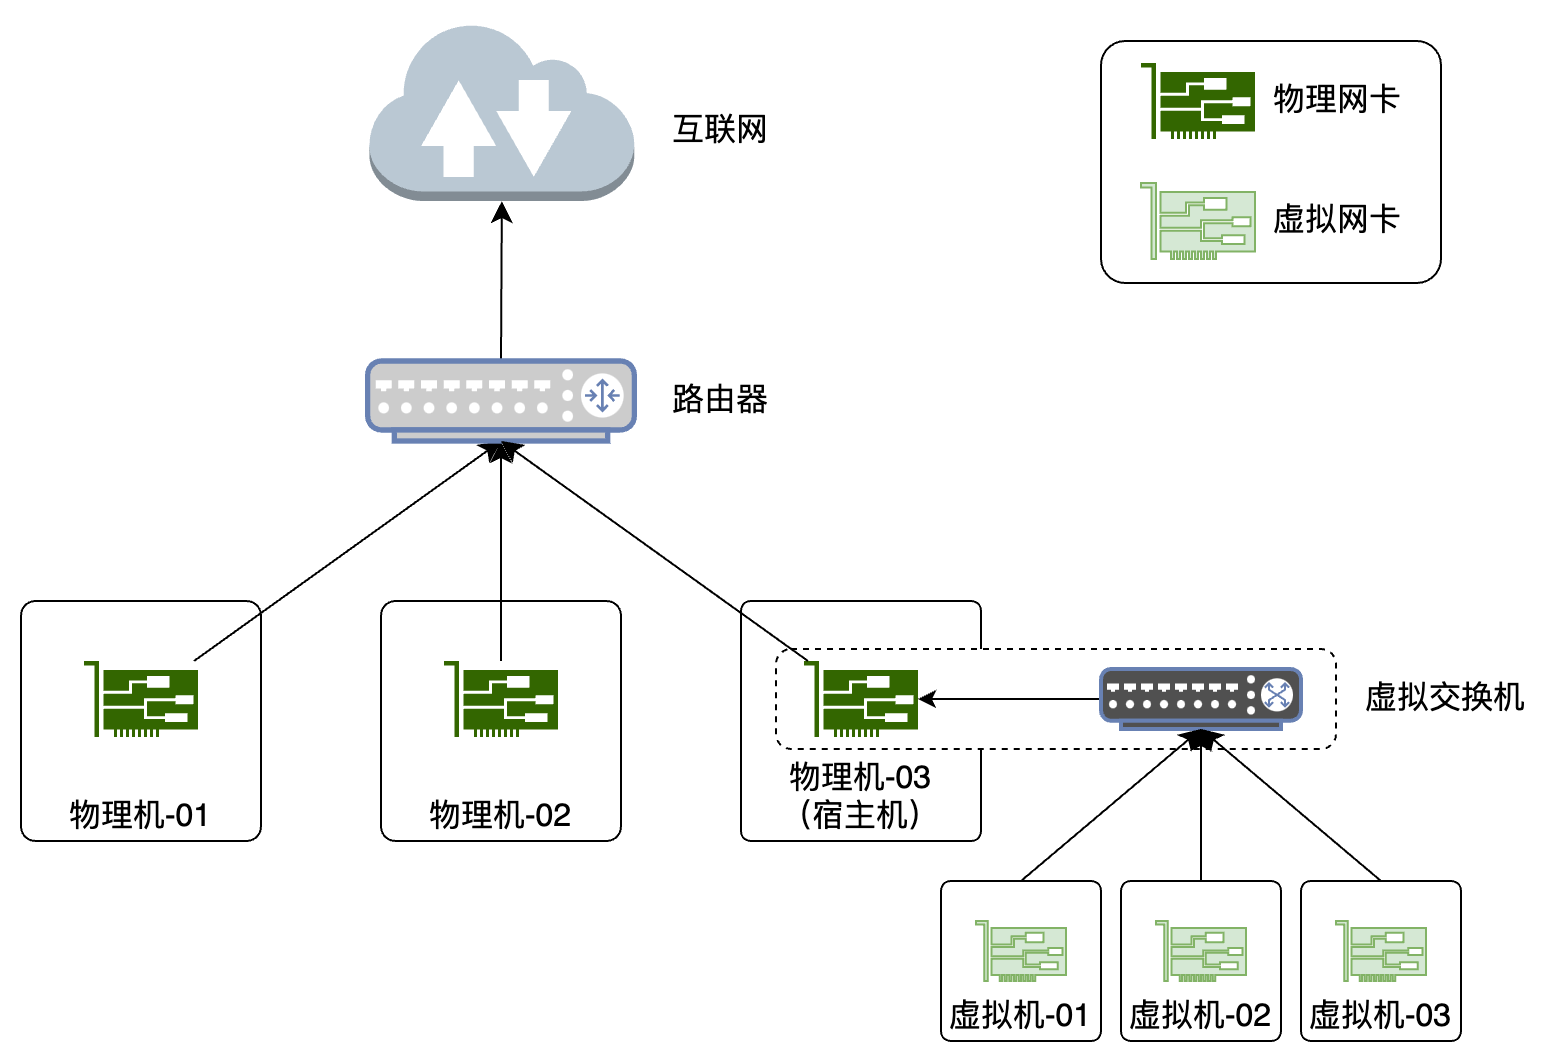

The diagram above was exported from draw.io. Its source (the exported page's mxGraphModel, read from the mxfile embedded in the PNG):
<mxGraphModel dx="1826" dy="664" grid="1" gridSize="10" guides="1" tooltips="1" connect="1" arrows="1" fold="1" page="0" pageScale="1" pageWidth="827" pageHeight="1169" math="0" shadow="0">
  <root>
    <mxCell id="0" />
    <mxCell id="1" parent="0" />
    <mxCell id="ukqAuqTdSnkhuH-BYtik-34" value="物理机-03&lt;br&gt;（宿主机）" style="rounded=1;whiteSpace=wrap;html=1;fontSize=16;arcSize=4;align=center;verticalAlign=bottom;" parent="1" vertex="1">
      <mxGeometry x="-250" y="310" width="120" height="120" as="geometry" />
    </mxCell>
    <mxCell id="ukqAuqTdSnkhuH-BYtik-31" value="物理机-02" style="rounded=1;whiteSpace=wrap;html=1;fontSize=16;arcSize=6;align=center;verticalAlign=bottom;" parent="1" vertex="1">
      <mxGeometry x="-430" y="310" width="120" height="120" as="geometry" />
    </mxCell>
    <mxCell id="ukqAuqTdSnkhuH-BYtik-28" value="物理机-01" style="rounded=1;whiteSpace=wrap;html=1;fontSize=16;arcSize=6;align=center;verticalAlign=bottom;" parent="1" vertex="1">
      <mxGeometry x="-610" y="310" width="120" height="120" as="geometry" />
    </mxCell>
    <mxCell id="ukqAuqTdSnkhuH-BYtik-17" value="" style="sketch=0;pointerEvents=1;shadow=0;dashed=0;html=1;strokeColor=none;fillColor=#336600;labelPosition=center;verticalLabelPosition=bottom;verticalAlign=top;outlineConnect=0;align=center;shape=mxgraph.office.devices.nic;fontSize=16;" parent="1" vertex="1">
      <mxGeometry x="-398.50000000000006" y="340" width="57" height="38" as="geometry" />
    </mxCell>
    <mxCell id="ukqAuqTdSnkhuH-BYtik-27" style="edgeStyle=none;curved=1;rounded=0;orthogonalLoop=1;jettySize=auto;html=1;entryX=0.5;entryY=1;entryDx=0;entryDy=0;entryPerimeter=0;fontSize=12;startSize=8;endSize=8;" parent="1" source="ukqAuqTdSnkhuH-BYtik-32" target="ukqAuqTdSnkhuH-BYtik-45" edge="1">
      <mxGeometry relative="1" as="geometry">
        <mxPoint x="-560" y="250" as="sourcePoint" />
        <mxPoint x="-369.9949999999999" y="230" as="targetPoint" />
      </mxGeometry>
    </mxCell>
    <mxCell id="ukqAuqTdSnkhuH-BYtik-30" style="edgeStyle=none;curved=1;rounded=0;orthogonalLoop=1;jettySize=auto;html=1;entryX=0.5;entryY=1;entryDx=0;entryDy=0;entryPerimeter=0;fontSize=12;startSize=8;endSize=8;" parent="1" source="ukqAuqTdSnkhuH-BYtik-17" target="ukqAuqTdSnkhuH-BYtik-45" edge="1">
      <mxGeometry relative="1" as="geometry">
        <mxPoint x="-369.9949999999999" y="230" as="targetPoint" />
      </mxGeometry>
    </mxCell>
    <mxCell id="ukqAuqTdSnkhuH-BYtik-32" value="" style="sketch=0;pointerEvents=1;shadow=0;dashed=0;html=1;strokeColor=none;fillColor=#336600;labelPosition=center;verticalLabelPosition=bottom;verticalAlign=bottom;outlineConnect=0;align=center;shape=mxgraph.office.devices.nic;fontSize=16;" parent="1" vertex="1">
      <mxGeometry x="-578.5" y="340" width="57" height="38" as="geometry" />
    </mxCell>
    <mxCell id="ukqAuqTdSnkhuH-BYtik-46" style="edgeStyle=none;curved=1;rounded=0;orthogonalLoop=1;jettySize=auto;html=1;exitX=0.5;exitY=0;exitDx=0;exitDy=0;exitPerimeter=0;entryX=0.5;entryY=1;entryDx=0;entryDy=0;entryPerimeter=0;fontSize=12;startSize=8;endSize=8;" parent="1" source="ukqAuqTdSnkhuH-BYtik-45" target="ukqAuqTdSnkhuH-BYtik-47" edge="1">
      <mxGeometry relative="1" as="geometry">
        <mxPoint x="-369.9999999999998" y="110" as="targetPoint" />
      </mxGeometry>
    </mxCell>
    <mxCell id="ukqAuqTdSnkhuH-BYtik-45" value="" style="fontColor=#0066CC;verticalAlign=top;verticalLabelPosition=bottom;labelPosition=center;align=center;html=1;outlineConnect=0;fillColor=#CCCCCC;strokeColor=#6881B3;gradientColor=none;gradientDirection=north;strokeWidth=2;shape=mxgraph.networks.router;fontSize=16;" parent="1" vertex="1">
      <mxGeometry x="-436.66" y="190" width="133.33" height="40" as="geometry" />
    </mxCell>
    <mxCell id="ukqAuqTdSnkhuH-BYtik-47" value="" style="outlineConnect=0;dashed=0;verticalLabelPosition=bottom;verticalAlign=top;align=center;html=1;shape=mxgraph.aws3.internet_2;fillColor=#bac8d3;fontSize=16;strokeColor=#23445d;" parent="1" vertex="1">
      <mxGeometry x="-435.83" y="20" width="132.5" height="90" as="geometry" />
    </mxCell>
    <mxCell id="ukqAuqTdSnkhuH-BYtik-48" value="互联网" style="text;html=1;strokeColor=none;fillColor=none;align=center;verticalAlign=middle;whiteSpace=wrap;rounded=0;fontSize=16;" parent="1" vertex="1">
      <mxGeometry x="-290" y="60" width="60" height="30" as="geometry" />
    </mxCell>
    <mxCell id="ukqAuqTdSnkhuH-BYtik-49" value="路由器" style="text;html=1;strokeColor=none;fillColor=none;align=center;verticalAlign=middle;whiteSpace=wrap;rounded=0;fontSize=16;" parent="1" vertex="1">
      <mxGeometry x="-290" y="195" width="60" height="30" as="geometry" />
    </mxCell>
    <mxCell id="ukqAuqTdSnkhuH-BYtik-51" value="虚拟交换机" style="text;html=1;strokeColor=none;fillColor=none;align=center;verticalAlign=middle;whiteSpace=wrap;rounded=0;fontSize=16;" parent="1" vertex="1">
      <mxGeometry x="60" y="344" width="85" height="30" as="geometry" />
    </mxCell>
    <mxCell id="dTSgibvlRxTJ9lK2vTQ1-1" value="" style="group" parent="1" vertex="1" connectable="0">
      <mxGeometry x="-70" y="30" width="170" height="121" as="geometry" />
    </mxCell>
    <mxCell id="dTSgibvlRxTJ9lK2vTQ1-2" value="" style="rounded=1;whiteSpace=wrap;html=1;fontSize=16;arcSize=10;" parent="dTSgibvlRxTJ9lK2vTQ1-1" vertex="1">
      <mxGeometry width="170" height="121" as="geometry" />
    </mxCell>
    <mxCell id="dTSgibvlRxTJ9lK2vTQ1-3" value="" style="sketch=0;pointerEvents=1;shadow=0;dashed=0;html=1;strokeColor=none;fillColor=#336600;labelPosition=center;verticalLabelPosition=bottom;verticalAlign=bottom;outlineConnect=0;align=center;shape=mxgraph.office.devices.nic;fontSize=16;" parent="dTSgibvlRxTJ9lK2vTQ1-1" vertex="1">
      <mxGeometry x="20" y="11" width="57" height="38" as="geometry" />
    </mxCell>
    <mxCell id="dTSgibvlRxTJ9lK2vTQ1-4" value="" style="sketch=0;pointerEvents=1;shadow=0;dashed=0;html=1;strokeColor=#82b366;fillColor=#d5e8d4;labelPosition=center;verticalLabelPosition=bottom;verticalAlign=top;outlineConnect=0;align=center;shape=mxgraph.office.devices.nic;fontSize=16;" parent="dTSgibvlRxTJ9lK2vTQ1-1" vertex="1">
      <mxGeometry x="20" y="71" width="57" height="38" as="geometry" />
    </mxCell>
    <mxCell id="dTSgibvlRxTJ9lK2vTQ1-5" value="物理网卡" style="text;html=1;strokeColor=none;fillColor=none;align=center;verticalAlign=middle;whiteSpace=wrap;rounded=0;fontSize=16;" parent="dTSgibvlRxTJ9lK2vTQ1-1" vertex="1">
      <mxGeometry x="77" y="15" width="83" height="30" as="geometry" />
    </mxCell>
    <mxCell id="dTSgibvlRxTJ9lK2vTQ1-6" value="虚拟网卡" style="text;html=1;strokeColor=none;fillColor=none;align=center;verticalAlign=middle;whiteSpace=wrap;rounded=0;fontSize=16;" parent="dTSgibvlRxTJ9lK2vTQ1-1" vertex="1">
      <mxGeometry x="77" y="75" width="83" height="30" as="geometry" />
    </mxCell>
    <mxCell id="RcWrRS2VGrpfZlQj8Vjr-1" value="" style="rounded=1;whiteSpace=wrap;html=1;dashed=1;" parent="1" vertex="1">
      <mxGeometry x="-232.5" y="334" width="280" height="50" as="geometry" />
    </mxCell>
    <mxCell id="RcWrRS2VGrpfZlQj8Vjr-2" style="edgeStyle=orthogonalEdgeStyle;rounded=0;orthogonalLoop=1;jettySize=auto;html=1;exitX=0;exitY=0.5;exitDx=0;exitDy=0;exitPerimeter=0;" parent="1" source="ukqAuqTdSnkhuH-BYtik-8" target="ukqAuqTdSnkhuH-BYtik-19" edge="1">
      <mxGeometry relative="1" as="geometry" />
    </mxCell>
    <mxCell id="ukqAuqTdSnkhuH-BYtik-8" value="" style="fontColor=#0066CC;verticalAlign=top;verticalLabelPosition=bottom;labelPosition=center;align=center;html=1;outlineConnect=0;fillColor=#505050;strokeColor=#6881B3;gradientColor=none;gradientDirection=north;strokeWidth=2;shape=mxgraph.networks.switch;fontSize=16;" parent="1" vertex="1">
      <mxGeometry x="-70" y="344" width="100" height="30" as="geometry" />
    </mxCell>
    <mxCell id="ukqAuqTdSnkhuH-BYtik-22" style="edgeStyle=none;curved=1;rounded=0;orthogonalLoop=1;jettySize=auto;html=1;exitX=0.5;exitY=0;exitDx=0;exitDy=0;entryX=0.5;entryY=1;entryDx=0;entryDy=0;entryPerimeter=0;fontSize=12;startSize=8;endSize=8;" parent="1" source="ukqAuqTdSnkhuH-BYtik-16" target="ukqAuqTdSnkhuH-BYtik-8" edge="1">
      <mxGeometry relative="1" as="geometry" />
    </mxCell>
    <mxCell id="ukqAuqTdSnkhuH-BYtik-16" value="虚拟机-01" style="rounded=1;whiteSpace=wrap;html=1;fontSize=16;arcSize=6;align=center;verticalAlign=bottom;" parent="1" vertex="1">
      <mxGeometry x="-150" y="450" width="80" height="80" as="geometry" />
    </mxCell>
    <mxCell id="ukqAuqTdSnkhuH-BYtik-23" style="edgeStyle=none;curved=1;rounded=0;orthogonalLoop=1;jettySize=auto;html=1;exitX=0.5;exitY=0;exitDx=0;exitDy=0;entryX=0.5;entryY=1;entryDx=0;entryDy=0;entryPerimeter=0;fontSize=12;startSize=8;endSize=8;" parent="1" source="ukqAuqTdSnkhuH-BYtik-18" target="ukqAuqTdSnkhuH-BYtik-8" edge="1">
      <mxGeometry relative="1" as="geometry" />
    </mxCell>
    <mxCell id="ukqAuqTdSnkhuH-BYtik-18" value="虚拟机-02" style="rounded=1;whiteSpace=wrap;html=1;fontSize=16;arcSize=6;align=center;verticalAlign=bottom;" parent="1" vertex="1">
      <mxGeometry x="-60" y="450" width="80" height="80" as="geometry" />
    </mxCell>
    <mxCell id="ukqAuqTdSnkhuH-BYtik-19" value="" style="sketch=0;pointerEvents=1;shadow=0;dashed=0;html=1;strokeColor=none;fillColor=#336600;labelPosition=center;verticalLabelPosition=bottom;verticalAlign=top;outlineConnect=0;align=center;shape=mxgraph.office.devices.nic;fontSize=16;" parent="1" vertex="1">
      <mxGeometry x="-218.5" y="340" width="57" height="38" as="geometry" />
    </mxCell>
    <mxCell id="ukqAuqTdSnkhuH-BYtik-24" style="edgeStyle=none;curved=1;rounded=0;orthogonalLoop=1;jettySize=auto;html=1;exitX=0.5;exitY=0;exitDx=0;exitDy=0;entryX=0.5;entryY=1;entryDx=0;entryDy=0;entryPerimeter=0;fontSize=12;startSize=8;endSize=8;" parent="1" source="ukqAuqTdSnkhuH-BYtik-20" target="ukqAuqTdSnkhuH-BYtik-8" edge="1">
      <mxGeometry relative="1" as="geometry" />
    </mxCell>
    <mxCell id="ukqAuqTdSnkhuH-BYtik-20" value="虚拟机-03" style="rounded=1;whiteSpace=wrap;html=1;fontSize=16;arcSize=6;align=center;verticalAlign=bottom;" parent="1" vertex="1">
      <mxGeometry x="30" y="450" width="80" height="80" as="geometry" />
    </mxCell>
    <mxCell id="DwfaecdnrL4nMJUOLJSl-1" value="" style="sketch=0;pointerEvents=1;shadow=0;dashed=0;html=1;strokeColor=#82b366;fillColor=#d5e8d4;labelPosition=center;verticalLabelPosition=bottom;verticalAlign=top;outlineConnect=0;align=center;shape=mxgraph.office.devices.nic;fontSize=16;" parent="1" vertex="1">
      <mxGeometry x="-132.5" y="470" width="45" height="30" as="geometry" />
    </mxCell>
    <mxCell id="DwfaecdnrL4nMJUOLJSl-2" value="" style="sketch=0;pointerEvents=1;shadow=0;dashed=0;html=1;strokeColor=#82b366;fillColor=#d5e8d4;labelPosition=center;verticalLabelPosition=bottom;verticalAlign=top;outlineConnect=0;align=center;shape=mxgraph.office.devices.nic;fontSize=16;" parent="1" vertex="1">
      <mxGeometry x="-42.5" y="470" width="45" height="30" as="geometry" />
    </mxCell>
    <mxCell id="DwfaecdnrL4nMJUOLJSl-3" value="" style="sketch=0;pointerEvents=1;shadow=0;dashed=0;html=1;strokeColor=#82b366;fillColor=#d5e8d4;labelPosition=center;verticalLabelPosition=bottom;verticalAlign=top;outlineConnect=0;align=center;shape=mxgraph.office.devices.nic;fontSize=16;" parent="1" vertex="1">
      <mxGeometry x="47.5" y="470" width="45" height="30" as="geometry" />
    </mxCell>
    <mxCell id="ukqAuqTdSnkhuH-BYtik-33" style="edgeStyle=none;curved=1;rounded=0;orthogonalLoop=1;jettySize=auto;html=1;entryX=0.5;entryY=1;entryDx=0;entryDy=0;entryPerimeter=0;fontSize=12;startSize=8;endSize=8;" parent="1" source="ukqAuqTdSnkhuH-BYtik-19" target="ukqAuqTdSnkhuH-BYtik-45" edge="1">
      <mxGeometry relative="1" as="geometry">
        <mxPoint x="-369.9949999999999" y="230" as="targetPoint" />
      </mxGeometry>
    </mxCell>
  </root>
</mxGraphModel>